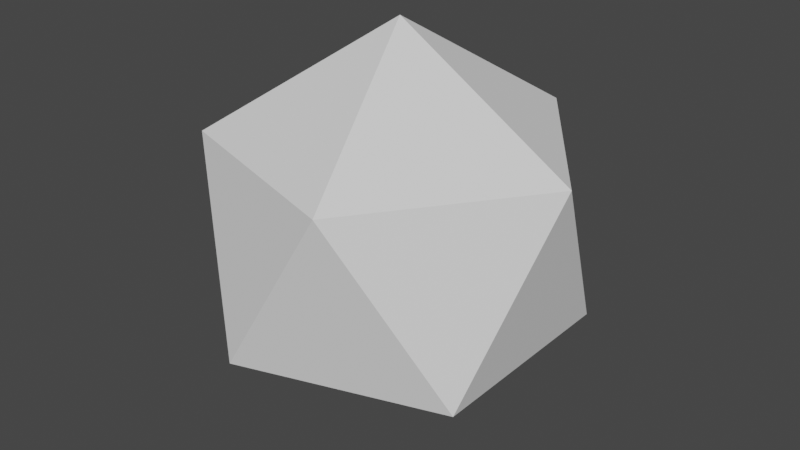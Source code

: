 # Source: Reflector.blend  (saved by Blender 3.5.10; exported with 4.5.12 LTS)
import bpy
from mathutils import Matrix  # noqa: F401  (used for matrix-valued properties, if any)

bpy.ops.wm.read_factory_settings(use_empty=True)
scene = bpy.context.scene
scene.name = 'Scene'

# ---- collections
col_collection = bpy.data.collections.new('Collection'); scene.collection.children.link(col_collection)

# ---- world
world_world = bpy.data.worlds.new('World'); scene.world = world_world
world_world.use_nodes = True; world_world.node_tree.nodes.clear()
_N = world_world.node_tree.nodes; _L = world_world.node_tree.links
n0 = _N.new('ShaderNodeOutputWorld'); n0.name = 'World Output'; n0.location = (300, 300)
n1 = _N.new('ShaderNodeBackground'); n1.name = 'Background'; n1.location = (10, 300)
n1.inputs[0].default_value = (0.05088, 0.05088, 0.05088, 1.0)
_L.new(n1.outputs[0], n0.inputs[0])
n0.is_active_output = True
world_world.color = (0.05088, 0.05088, 0.05088)
world_world.use_sun_shadow = False
world_world.sun_shadow_jitter_overblur = 0.0

# ---- meshes
me_icosphere = bpy.data.meshes.new('Icosphere')
me_icosphere.from_pydata([(0.0, 0.0, -1.0), (0.7236, -0.5257, -0.4472), (-0.2764, -0.8506, -0.4472), (-0.8944, 0.0, -0.4472), (-0.2764, 0.8506, -0.4472), (0.7236, 0.5257, -0.4472), (0.2764, -0.8506, 0.4472), (-0.7236, -0.5257, 0.4472), (-0.7236, 0.5257, 0.4472), (0.2764, 0.8506, 0.4472), (0.8944, 0.0, 0.4472), (0.0, 0.0, 1.0)], [], [(0, 1, 2), (1, 0, 5), (0, 2, 3), (0, 3, 4), (0, 4, 5), (1, 5, 10), (2, 1, 6), (3, 2, 7), (4, 3, 8), (5, 4, 9), (1, 10, 6), (2, 6, 7), (3, 7, 8), (4, 8, 9), (5, 9, 10), (6, 10, 11), (7, 6, 11), (8, 7, 11), (9, 8, 11), (10, 9, 11)])
_uv = me_icosphere.uv_layers.new(name='UVMap')
_uv.uv.foreach_set('vector', [0.5, 0.5, 1.224, -0.02572, 0.2236, -0.3506, 1.224, -0.02572, 0.5, 0.5, 1.224, 1.026, 0.5, 0.5, 0.2236, -0.3506, -0.3944, 0.5, 0.5, 0.5, -0.3944, 0.5, 0.2236, 1.351, 0.5, 0.5, 0.2236, 1.351, 1.224, 1.026, -0.02572, 0.05279, 1.026, 0.05279, 0.5, 0.9472, 0.2236, 0.05279, 1.224, 0.05279, 0.7764, 0.9472, 0.5, 0.05279, -0.3506, 0.05279, -0.02572, 0.9472, 1.351, 0.05279, 0.5, 0.05279, 1.026, 0.9472, 1.224, 0.05279, 0.2236, 0.05279, 0.7764, 0.9472, -0.02572, 0.05279, 0.5, 0.9472, -0.3506, 0.9472, 0.2236, 0.05279, 0.7764, 0.9472, -0.2236, 0.9472, 0.5, 0.05279, -0.02572, 0.9472, 1.026, 0.9472, 0.2236, 0.05279, -0.2236, 0.9472, 0.7764, 0.9472, 1.026, 0.05279, 1.351, 0.9472, 0.5, 0.9472, 0.7764, -0.3506, 1.394, 0.5, 0.5, 0.5, -0.2236, -0.02572, 0.7764, -0.3506, 0.5, 0.5, -0.2236, 1.026, -0.2236, -0.02572, 0.5, 0.5, 0.7764, 1.351, -0.2236, 1.026, 0.5, 0.5, 1.394, 0.5, 0.7764, 1.351, 0.5, 0.5])
me_icosphere.update()

# ---- objects
ob_icosphere = bpy.data.objects.new('Icosphere', me_icosphere)

# ---- transforms, parenting, visibility, modifiers, constraints
ob_icosphere.location = (0.0, 0.0, 0.0)

# ---- collection membership
col_collection.objects.link(ob_icosphere)

# ---- scene / render settings (as saved in the file)
scene.frame_start = 1; scene.frame_end = 250; scene.frame_set(1)
scene.render.engine = 'BLENDER_EEVEE_NEXT'
scene.cycles.sampling_pattern = 'TABULATED_SOBOL'
scene.view_settings.view_transform = 'Filmic'
bpy.context.view_layer.update()

# ---- added for rendering (the .blend has no active camera and no usable light): camera, sun
cam_auto = bpy.data.cameras.new('AutoCamera')
cam_auto.lens = 50.0
cam_auto.sensor_width = 36.0
cam_auto.clip_end = 1000.0
ob_auto_camera = bpy.data.objects.new('AutoCamera', cam_auto)
scene.collection.objects.link(ob_auto_camera)
ob_auto_camera.location = (2.93959, -3.5275, 2.35167)
ob_auto_camera.rotation_euler = (1.09748, -7.21219e-08, 0.694738)
scene.camera = ob_auto_camera
light_auto_sun = bpy.data.lights.new('AutoSun', 'SUN')
light_auto_sun.energy = 3.0
light_auto_sun.angle = 0.0523599
ob_auto_sun = bpy.data.objects.new('AutoSun', light_auto_sun)
scene.collection.objects.link(ob_auto_sun)
ob_auto_sun.rotation_euler = (0.872665, 0.174533, 0.523599)
bpy.context.view_layer.update()
